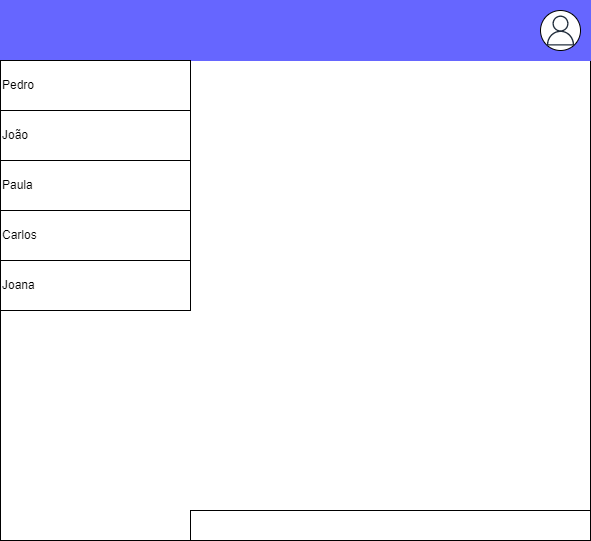

The diagram above was exported from draw.io. Its source (the exported page's mxGraphModel, read from the mxfile embedded in the PNG):
<mxGraphModel dx="1422" dy="762" grid="1" gridSize="10" guides="1" tooltips="1" connect="1" arrows="1" fold="1" page="1" pageScale="1" pageWidth="827" pageHeight="1169" math="0" shadow="0">
  <root>
    <mxCell id="0" />
    <mxCell id="1" parent="0" />
    <mxCell id="OWG6vl5FcbgyOXAmRD6B-1" value="" style="rounded=0;whiteSpace=wrap;html=1;" parent="1" vertex="1">
      <mxGeometry x="10" y="10" width="590" height="540" as="geometry" />
    </mxCell>
    <mxCell id="OWG6vl5FcbgyOXAmRD6B-2" value="" style="rounded=0;whiteSpace=wrap;html=1;fillColor=#6666FF;strokeColor=#6666FF;" parent="1" vertex="1">
      <mxGeometry x="10" y="10" width="590" height="60" as="geometry" />
    </mxCell>
    <mxCell id="OWG6vl5FcbgyOXAmRD6B-3" value="Pedro" style="rounded=0;whiteSpace=wrap;html=1;align=left;" parent="1" vertex="1">
      <mxGeometry x="10" y="70" width="190" height="50" as="geometry" />
    </mxCell>
    <mxCell id="OWG6vl5FcbgyOXAmRD6B-4" value="João" style="rounded=0;whiteSpace=wrap;html=1;align=left;" parent="1" vertex="1">
      <mxGeometry x="10" y="120" width="190" height="50" as="geometry" />
    </mxCell>
    <mxCell id="OWG6vl5FcbgyOXAmRD6B-5" value="Paula" style="rounded=0;whiteSpace=wrap;html=1;align=left;" parent="1" vertex="1">
      <mxGeometry x="10" y="170" width="190" height="50" as="geometry" />
    </mxCell>
    <mxCell id="OWG6vl5FcbgyOXAmRD6B-6" value="Carlos" style="rounded=0;whiteSpace=wrap;html=1;align=left;" parent="1" vertex="1">
      <mxGeometry x="10" y="220" width="190" height="50" as="geometry" />
    </mxCell>
    <mxCell id="OWG6vl5FcbgyOXAmRD6B-7" value="Joana" style="rounded=0;whiteSpace=wrap;html=1;align=left;" parent="1" vertex="1">
      <mxGeometry x="10" y="270" width="190" height="50" as="geometry" />
    </mxCell>
    <mxCell id="OWG6vl5FcbgyOXAmRD6B-8" value="" style="rounded=0;whiteSpace=wrap;html=1;" parent="1" vertex="1">
      <mxGeometry x="200" y="520" width="400" height="30" as="geometry" />
    </mxCell>
    <mxCell id="OWG6vl5FcbgyOXAmRD6B-9" value="" style="ellipse;whiteSpace=wrap;html=1;aspect=fixed;" parent="1" vertex="1">
      <mxGeometry x="550" y="20" width="40" height="40" as="geometry" />
    </mxCell>
    <mxCell id="OWG6vl5FcbgyOXAmRD6B-10" value="" style="sketch=0;outlineConnect=0;fontColor=#232F3E;gradientColor=none;fillColor=#232F3D;strokeColor=none;dashed=0;verticalLabelPosition=bottom;verticalAlign=top;align=center;html=1;fontSize=12;fontStyle=0;aspect=fixed;pointerEvents=1;shape=mxgraph.aws4.user;" parent="1" vertex="1">
      <mxGeometry x="555" y="25" width="30" height="30" as="geometry" />
    </mxCell>
  </root>
</mxGraphModel>